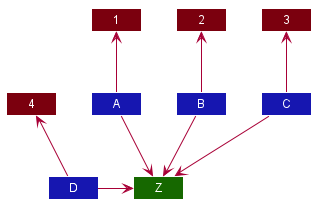

The diagram above was rendered by PlantUML. Its source (embedded in the PNG):
@startuml UpAndDown








skinparam BackgroundColor #FFFFFFF

skinparam Shadowing false

skinparam Class {
    FontColor #FFFFFF
    BorderThickness 1
    BorderColor #FFFFFF
    StereotypeFontColor #FFFFFF
    FontName Arial
}

skinparam Actor {
    BorderColor #000000
    Color #000000
    FontName Arial
}

skinparam Sequence {
    MessageAlign center
    BoxFontSize 15
    BoxPadding 0
    BoxFontColor #FFFFFF
    FontName Arial
}

skinparam Participant {
    FontColor #FFFFFFF
    Padding 20
}

skinparam MinClassWidth 50
skinparam ParticipantPadding 10
skinparam Shadowing false
skinparam DefaultTextAlignment center
skinparam packageStyle Rectangle

hide footbox
hide members
hide circle

Class A #1616B0
Class B #1616B0
Class C #1616B0
Class D #1616B0

Class 1 #7B000E
Class 2 #7B000E
Class 3 #7B000E
Class 4 #7B000E

Class Z #166800

A --> Z
B -down-> Z
C -d-> Z
D -down> Z

A -up-> 1
B -up-> 2
C -up-> 3
D -up-> 4
@enduml